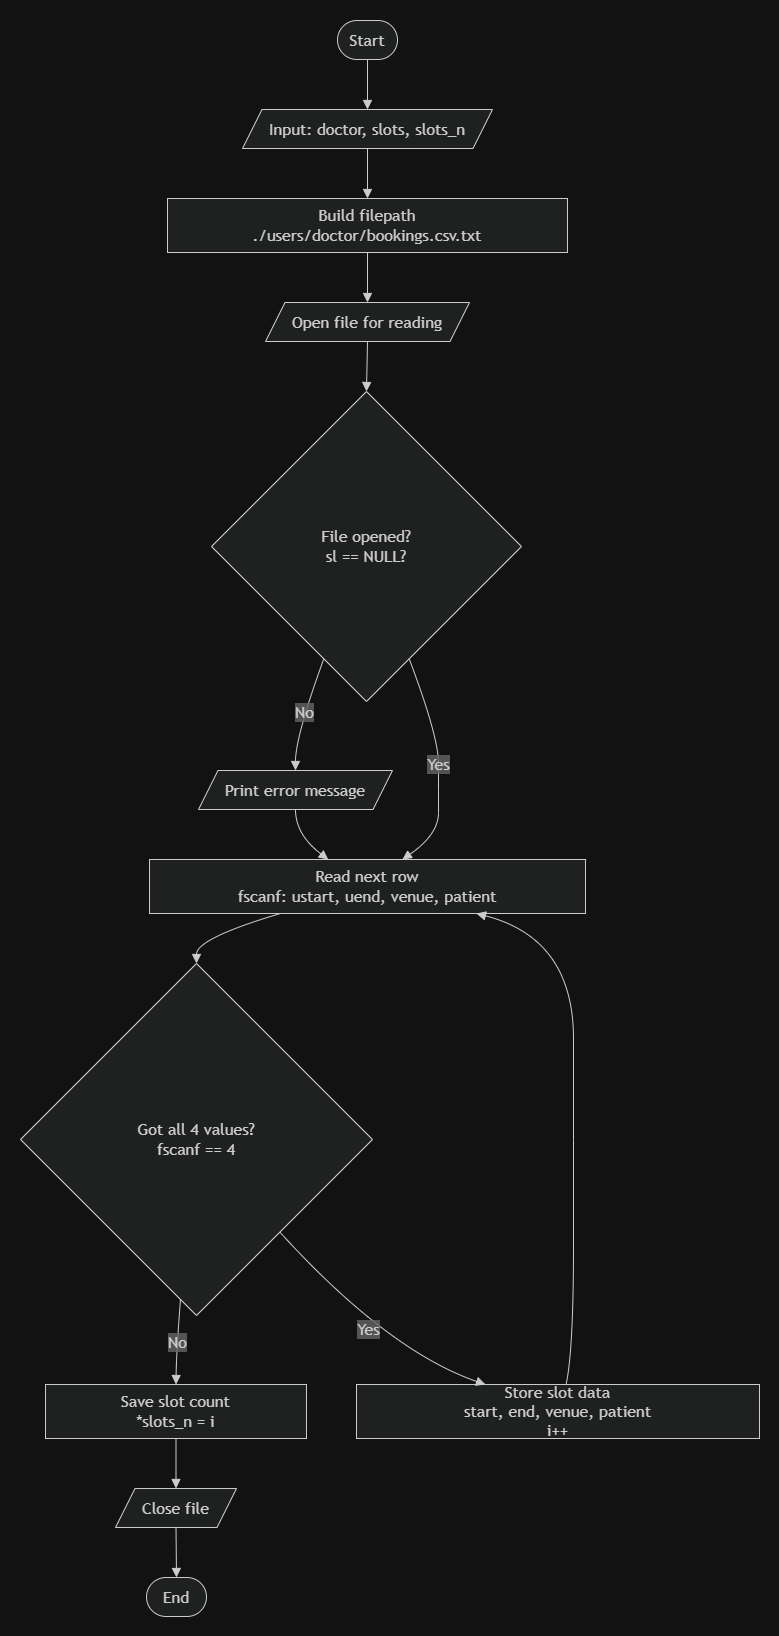

The diagram above was exported from draw.io. Its source (the exported page's mxGraphModel, read from the mxfile embedded in the PNG):
<mxGraphModel dx="1897" dy="2251" grid="1" gridSize="10" guides="1" tooltips="1" connect="1" arrows="1" fold="1" page="1" pageScale="1" pageWidth="850" pageHeight="1100" math="0" shadow="0">
  <root>
    <mxCell id="0" />
    <mxCell id="1" parent="0" />
    <UserObject label="" mermaidData="{&#10;  &quot;data&quot;: &quot;flowchart TD\n    A([Start]) --&gt; B[/Input: doctor, slots, slots_n/]\n    B --&gt; C[Build filepath\\n./users/doctor/bookings.csv.txt]\n    C --&gt; D[/Open file for reading/]\n    D --&gt; E{File opened?\\nsl == NULL?}\n    E -- No --&gt; F[/Print error message/]\n    F --&gt; G[Read next row\\nfscanf: ustart, uend, venue, patient]\n    E -- Yes --&gt; G\n    G --&gt; H{Got all 4 values?\\nfscanf == 4}\n    H -- No --&gt; I[Save slot count\\n*slots_n = i]\n    H -- Yes --&gt; J[Store slot data\\nstart, end, venue, patient\\ni++]\n    J --&gt; G\n    I --&gt; K[/Close file/]\n    K --&gt; L([End])&quot;,&#10;  &quot;config&quot;: null&#10;}" id="LCg-mlbYFkjyECWXMLLK-76">
      <mxCell connectable="0" parent="1" style="group;transparentBounds=1;editIcon=1;lockedGroup=0;groupPadding=20;" vertex="1">
        <mxGeometry as="geometry" />
      </mxCell>
    </UserObject>
    <UserObject label="Start" mermaidId="n:A" mermaidBaseStyle="html=1;rounded=1;whiteSpace=wrap;arcSize=50;strokeWidth=1;fillColor=light-dark(#ECECFF,#1f2020);strokeColor=light-dark(#9370DB,#cccccc);fontColor=light-dark(#333333,#cccccc);fontFamily=Trebuchet MS,Verdana,Arial,sans-serif;fontSize=16;" mermaidBaseValue="Start" id="LCg-mlbYFkjyECWXMLLK-77">
      <mxCell parent="LCg-mlbYFkjyECWXMLLK-76" style="html=1;rounded=1;whiteSpace=wrap;arcSize=50;strokeWidth=1;fillColor=light-dark(#ECECFF,#1f2020);strokeColor=light-dark(#9370DB,#cccccc);fontColor=light-dark(#333333,#cccccc);fontFamily=Trebuchet MS,Verdana,Arial,sans-serif;fontSize=16;" vertex="1">
        <mxGeometry height="39" width="60" x="357" y="40" as="geometry" />
      </mxCell>
    </UserObject>
    <UserObject label="Input: doctor, slots, slots_n" mermaidId="n:B" mermaidBaseStyle="html=1;shape=parallelogram;perimeter=parallelogramPerimeter;fixedSize=1;size=19.5;strokeWidth=1;whiteSpace=wrap;fillColor=light-dark(#ECECFF,#1f2020);strokeColor=light-dark(#9370DB,#cccccc);fontColor=light-dark(#333333,#cccccc);fontFamily=Trebuchet MS,Verdana,Arial,sans-serif;fontSize=16;" mermaidBaseValue="Input: doctor, slots, slots_n" id="LCg-mlbYFkjyECWXMLLK-78">
      <mxCell parent="LCg-mlbYFkjyECWXMLLK-76" style="html=1;shape=parallelogram;perimeter=parallelogramPerimeter;fixedSize=1;size=19.5;strokeWidth=1;whiteSpace=wrap;fillColor=light-dark(#ECECFF,#1f2020);strokeColor=light-dark(#9370DB,#cccccc);fontColor=light-dark(#333333,#cccccc);fontFamily=Trebuchet MS,Verdana,Arial,sans-serif;fontSize=16;" vertex="1">
        <mxGeometry height="39" width="250" x="262" y="129" as="geometry" />
      </mxCell>
    </UserObject>
    <UserObject label="Build filepath&#10;./users/doctor/bookings.csv.txt" mermaidId="n:C" mermaidBaseStyle="html=1;whiteSpace=wrap;strokeWidth=1;fillColor=light-dark(#ECECFF,#1f2020);strokeColor=light-dark(#9370DB,#cccccc);fontColor=light-dark(#333333,#cccccc);fontFamily=Trebuchet MS,Verdana,Arial,sans-serif;fontSize=16;" mermaidBaseValue="Build filepath&#10;./users/doctor/bookings.csv.txt" id="LCg-mlbYFkjyECWXMLLK-79">
      <mxCell parent="LCg-mlbYFkjyECWXMLLK-76" style="html=1;whiteSpace=wrap;strokeWidth=1;fillColor=light-dark(#ECECFF,#1f2020);strokeColor=light-dark(#9370DB,#cccccc);fontColor=light-dark(#333333,#cccccc);fontFamily=Trebuchet MS,Verdana,Arial,sans-serif;fontSize=16;" vertex="1">
        <mxGeometry height="54" width="400" x="187" y="218" as="geometry" />
      </mxCell>
    </UserObject>
    <UserObject label="Open file for reading" mermaidId="n:D" mermaidBaseStyle="html=1;shape=parallelogram;perimeter=parallelogramPerimeter;fixedSize=1;size=19.5;strokeWidth=1;whiteSpace=wrap;fillColor=light-dark(#ECECFF,#1f2020);strokeColor=light-dark(#9370DB,#cccccc);fontColor=light-dark(#333333,#cccccc);fontFamily=Trebuchet MS,Verdana,Arial,sans-serif;fontSize=16;" mermaidBaseValue="Open file for reading" id="LCg-mlbYFkjyECWXMLLK-80">
      <mxCell parent="LCg-mlbYFkjyECWXMLLK-76" style="html=1;shape=parallelogram;perimeter=parallelogramPerimeter;fixedSize=1;size=19.5;strokeWidth=1;whiteSpace=wrap;fillColor=light-dark(#ECECFF,#1f2020);strokeColor=light-dark(#9370DB,#cccccc);fontColor=light-dark(#333333,#cccccc);fontFamily=Trebuchet MS,Verdana,Arial,sans-serif;fontSize=16;" vertex="1">
        <mxGeometry height="39" width="204" x="285" y="322" as="geometry" />
      </mxCell>
    </UserObject>
    <UserObject label="File opened?&#10;sl == NULL?" mermaidId="n:E" mermaidBaseStyle="rhombus;html=1;strokeWidth=1;whiteSpace=wrap;fillColor=light-dark(#ECECFF,#1f2020);strokeColor=light-dark(#9370DB,#cccccc);fontColor=light-dark(#333333,#cccccc);fontFamily=Trebuchet MS,Verdana,Arial,sans-serif;fontSize=16;" mermaidBaseValue="File opened?&#10;sl == NULL?" id="LCg-mlbYFkjyECWXMLLK-81">
      <mxCell parent="LCg-mlbYFkjyECWXMLLK-76" style="rhombus;html=1;strokeWidth=1;whiteSpace=wrap;fillColor=light-dark(#ECECFF,#1f2020);strokeColor=light-dark(#9370DB,#cccccc);fontColor=light-dark(#333333,#cccccc);fontFamily=Trebuchet MS,Verdana,Arial,sans-serif;fontSize=16;" vertex="1">
        <mxGeometry height="310" width="310" x="231" y="411" as="geometry" />
      </mxCell>
    </UserObject>
    <UserObject label="Print error message" mermaidId="n:F" mermaidBaseStyle="html=1;shape=parallelogram;perimeter=parallelogramPerimeter;fixedSize=1;size=19.5;strokeWidth=1;whiteSpace=wrap;fillColor=light-dark(#ECECFF,#1f2020);strokeColor=light-dark(#9370DB,#cccccc);fontColor=light-dark(#333333,#cccccc);fontFamily=Trebuchet MS,Verdana,Arial,sans-serif;fontSize=16;" mermaidBaseValue="Print error message" id="LCg-mlbYFkjyECWXMLLK-82">
      <mxCell parent="LCg-mlbYFkjyECWXMLLK-76" style="html=1;shape=parallelogram;perimeter=parallelogramPerimeter;fixedSize=1;size=19.5;strokeWidth=1;whiteSpace=wrap;fillColor=light-dark(#ECECFF,#1f2020);strokeColor=light-dark(#9370DB,#cccccc);fontColor=light-dark(#333333,#cccccc);fontFamily=Trebuchet MS,Verdana,Arial,sans-serif;fontSize=16;" vertex="1">
        <mxGeometry height="39" width="194" x="218" y="790" as="geometry" />
      </mxCell>
    </UserObject>
    <UserObject label="Read next row&#10;fscanf: ustart, uend, venue, patient" mermaidId="n:G" mermaidBaseStyle="html=1;whiteSpace=wrap;strokeWidth=1;fillColor=light-dark(#ECECFF,#1f2020);strokeColor=light-dark(#9370DB,#cccccc);fontColor=light-dark(#333333,#cccccc);fontFamily=Trebuchet MS,Verdana,Arial,sans-serif;fontSize=16;" mermaidBaseValue="Read next row&#10;fscanf: ustart, uend, venue, patient" id="LCg-mlbYFkjyECWXMLLK-83">
      <mxCell parent="LCg-mlbYFkjyECWXMLLK-76" style="html=1;whiteSpace=wrap;strokeWidth=1;fillColor=light-dark(#ECECFF,#1f2020);strokeColor=light-dark(#9370DB,#cccccc);fontColor=light-dark(#333333,#cccccc);fontFamily=Trebuchet MS,Verdana,Arial,sans-serif;fontSize=16;" vertex="1">
        <mxGeometry height="54" width="436" x="169" y="879" as="geometry" />
      </mxCell>
    </UserObject>
    <UserObject label="Got all 4 values?&#10;fscanf == 4" mermaidId="n:H" mermaidBaseStyle="rhombus;html=1;strokeWidth=1;whiteSpace=wrap;fillColor=light-dark(#ECECFF,#1f2020);strokeColor=light-dark(#9370DB,#cccccc);fontColor=light-dark(#333333,#cccccc);fontFamily=Trebuchet MS,Verdana,Arial,sans-serif;fontSize=16;" mermaidBaseValue="Got all 4 values?&#10;fscanf == 4" id="LCg-mlbYFkjyECWXMLLK-84">
      <mxCell parent="LCg-mlbYFkjyECWXMLLK-76" style="rhombus;html=1;strokeWidth=1;whiteSpace=wrap;fillColor=light-dark(#ECECFF,#1f2020);strokeColor=light-dark(#9370DB,#cccccc);fontColor=light-dark(#333333,#cccccc);fontFamily=Trebuchet MS,Verdana,Arial,sans-serif;fontSize=16;" vertex="1">
        <mxGeometry height="352" width="352" x="40" y="983" as="geometry" />
      </mxCell>
    </UserObject>
    <UserObject label="Save slot count&#10;*slots_n = i" mermaidId="n:I" mermaidBaseStyle="html=1;whiteSpace=wrap;strokeWidth=1;fillColor=light-dark(#ECECFF,#1f2020);strokeColor=light-dark(#9370DB,#cccccc);fontColor=light-dark(#333333,#cccccc);fontFamily=Trebuchet MS,Verdana,Arial,sans-serif;fontSize=16;" mermaidBaseValue="Save slot count&#10;*slots_n = i" id="LCg-mlbYFkjyECWXMLLK-85">
      <mxCell parent="LCg-mlbYFkjyECWXMLLK-76" style="html=1;whiteSpace=wrap;strokeWidth=1;fillColor=light-dark(#ECECFF,#1f2020);strokeColor=light-dark(#9370DB,#cccccc);fontColor=light-dark(#333333,#cccccc);fontFamily=Trebuchet MS,Verdana,Arial,sans-serif;fontSize=16;" vertex="1">
        <mxGeometry height="54" width="261" x="65" y="1404" as="geometry" />
      </mxCell>
    </UserObject>
    <UserObject label="Store slot data&#10;start, end, venue, patient&#10;i++" mermaidId="n:J" mermaidBaseStyle="html=1;whiteSpace=wrap;strokeWidth=1;fillColor=light-dark(#ECECFF,#1f2020);strokeColor=light-dark(#9370DB,#cccccc);fontColor=light-dark(#333333,#cccccc);fontFamily=Trebuchet MS,Verdana,Arial,sans-serif;fontSize=16;" mermaidBaseValue="Store slot data&#10;start, end, venue, patient&#10;i++" id="LCg-mlbYFkjyECWXMLLK-86">
      <mxCell parent="LCg-mlbYFkjyECWXMLLK-76" style="html=1;whiteSpace=wrap;strokeWidth=1;fillColor=light-dark(#ECECFF,#1f2020);strokeColor=light-dark(#9370DB,#cccccc);fontColor=light-dark(#333333,#cccccc);fontFamily=Trebuchet MS,Verdana,Arial,sans-serif;fontSize=16;" vertex="1">
        <mxGeometry height="54" width="403" x="376" y="1404" as="geometry" />
      </mxCell>
    </UserObject>
    <UserObject label="Close file" mermaidId="n:K" mermaidBaseStyle="html=1;shape=parallelogram;perimeter=parallelogramPerimeter;fixedSize=1;size=19.5;strokeWidth=1;whiteSpace=wrap;fillColor=light-dark(#ECECFF,#1f2020);strokeColor=light-dark(#9370DB,#cccccc);fontColor=light-dark(#333333,#cccccc);fontFamily=Trebuchet MS,Verdana,Arial,sans-serif;fontSize=16;" mermaidBaseValue="Close file" id="LCg-mlbYFkjyECWXMLLK-87">
      <mxCell parent="LCg-mlbYFkjyECWXMLLK-76" style="html=1;shape=parallelogram;perimeter=parallelogramPerimeter;fixedSize=1;size=19.5;strokeWidth=1;whiteSpace=wrap;fillColor=light-dark(#ECECFF,#1f2020);strokeColor=light-dark(#9370DB,#cccccc);fontColor=light-dark(#333333,#cccccc);fontFamily=Trebuchet MS,Verdana,Arial,sans-serif;fontSize=16;" vertex="1">
        <mxGeometry height="39" width="121" x="135" y="1508" as="geometry" />
      </mxCell>
    </UserObject>
    <UserObject label="End" mermaidId="n:L" mermaidBaseStyle="html=1;rounded=1;whiteSpace=wrap;arcSize=50;strokeWidth=1;fillColor=light-dark(#ECECFF,#1f2020);strokeColor=light-dark(#9370DB,#cccccc);fontColor=light-dark(#333333,#cccccc);fontFamily=Trebuchet MS,Verdana,Arial,sans-serif;fontSize=16;" mermaidBaseValue="End" id="LCg-mlbYFkjyECWXMLLK-88">
      <mxCell parent="LCg-mlbYFkjyECWXMLLK-76" style="html=1;rounded=1;whiteSpace=wrap;arcSize=50;strokeWidth=1;fillColor=light-dark(#ECECFF,#1f2020);strokeColor=light-dark(#9370DB,#cccccc);fontColor=light-dark(#333333,#cccccc);fontFamily=Trebuchet MS,Verdana,Arial,sans-serif;fontSize=16;" vertex="1">
        <mxGeometry height="39" width="60" x="166" y="1597" as="geometry" />
      </mxCell>
    </UserObject>
    <UserObject label="" mermaidId="e:A-&gt;B#0" mermaidBaseStyle="curved=1;startArrow=none;endArrow=block;endSize=7;strokeColor=light-dark(#333333,#cccccc);exitX=0.5;exitY=1;entryX=0.5;entryY=0;" mermaidBaseValue="" id="LCg-mlbYFkjyECWXMLLK-89">
      <mxCell edge="1" parent="LCg-mlbYFkjyECWXMLLK-76" source="LCg-mlbYFkjyECWXMLLK-77" style="curved=1;startArrow=none;endArrow=block;endSize=7;strokeColor=light-dark(#333333,#cccccc);exitX=0.5;exitY=1;entryX=0.5;entryY=0;rounded=0;" target="LCg-mlbYFkjyECWXMLLK-78">
        <mxGeometry relative="1" as="geometry">
          <Array as="points" />
        </mxGeometry>
      </mxCell>
    </UserObject>
    <UserObject label="" mermaidId="e:B-&gt;C#0" mermaidBaseStyle="curved=1;startArrow=none;endArrow=block;endSize=7;strokeColor=light-dark(#333333,#cccccc);exitX=0.5;exitY=1;entryX=0.5;entryY=0;" mermaidBaseValue="" id="LCg-mlbYFkjyECWXMLLK-90">
      <mxCell edge="1" parent="LCg-mlbYFkjyECWXMLLK-76" source="LCg-mlbYFkjyECWXMLLK-78" style="curved=1;startArrow=none;endArrow=block;endSize=7;strokeColor=light-dark(#333333,#cccccc);exitX=0.5;exitY=1;entryX=0.5;entryY=0;rounded=0;" target="LCg-mlbYFkjyECWXMLLK-79">
        <mxGeometry relative="1" as="geometry">
          <Array as="points" />
        </mxGeometry>
      </mxCell>
    </UserObject>
    <UserObject label="" mermaidId="e:C-&gt;D#0" mermaidBaseStyle="curved=1;startArrow=none;endArrow=block;endSize=7;strokeColor=light-dark(#333333,#cccccc);exitX=0.5;exitY=1;entryX=0.5;entryY=0;" mermaidBaseValue="" id="LCg-mlbYFkjyECWXMLLK-91">
      <mxCell edge="1" parent="LCg-mlbYFkjyECWXMLLK-76" source="LCg-mlbYFkjyECWXMLLK-79" style="curved=1;startArrow=none;endArrow=block;endSize=7;strokeColor=light-dark(#333333,#cccccc);exitX=0.5;exitY=1;entryX=0.5;entryY=0;rounded=0;" target="LCg-mlbYFkjyECWXMLLK-80">
        <mxGeometry relative="1" as="geometry">
          <Array as="points" />
        </mxGeometry>
      </mxCell>
    </UserObject>
    <UserObject label="" mermaidId="e:D-&gt;E#0" mermaidBaseStyle="curved=1;startArrow=none;endArrow=block;endSize=7;strokeColor=light-dark(#333333,#cccccc);exitX=0.5;exitY=1;entryX=0.5;entryY=0;" mermaidBaseValue="" id="LCg-mlbYFkjyECWXMLLK-92">
      <mxCell edge="1" parent="LCg-mlbYFkjyECWXMLLK-76" source="LCg-mlbYFkjyECWXMLLK-80" style="curved=1;startArrow=none;endArrow=block;endSize=7;strokeColor=light-dark(#333333,#cccccc);exitX=0.5;exitY=1;entryX=0.5;entryY=0;rounded=0;" target="LCg-mlbYFkjyECWXMLLK-81">
        <mxGeometry relative="1" as="geometry">
          <Array as="points" />
        </mxGeometry>
      </mxCell>
    </UserObject>
    <UserObject label="No" mermaidId="e:E-&gt;F#0" mermaidBaseStyle="curved=1;startArrow=none;endArrow=block;endSize=7;strokeColor=light-dark(#333333,#cccccc);html=1;fontSize=16;labelBackgroundColor=light-dark(#E8E8E88D,#2a2a2a8D);fontFamily=Trebuchet MS,Verdana,Arial,sans-serif;fontColor=light-dark(#333333,#cccccc);exitX=0.31;exitY=1;entryX=0.5;entryY=0;" mermaidBaseValue="No" id="LCg-mlbYFkjyECWXMLLK-93">
      <mxCell edge="1" parent="LCg-mlbYFkjyECWXMLLK-76" source="LCg-mlbYFkjyECWXMLLK-81" style="curved=1;startArrow=none;endArrow=block;endSize=7;strokeColor=light-dark(#333333,#cccccc);html=1;fontSize=16;labelBackgroundColor=light-dark(#E8E8E88D,#2a2a2a8D);fontFamily=Trebuchet MS,Verdana,Arial,sans-serif;fontColor=light-dark(#333333,#cccccc);exitX=0.31;exitY=1;entryX=0.5;entryY=0;rounded=0;" target="LCg-mlbYFkjyECWXMLLK-82">
        <mxGeometry relative="1" as="geometry">
          <Array as="points">
            <mxPoint x="315" y="756" />
          </Array>
        </mxGeometry>
      </mxCell>
    </UserObject>
    <UserObject label="" mermaidId="e:F-&gt;G#0" mermaidBaseStyle="curved=1;startArrow=none;endArrow=block;endSize=7;strokeColor=light-dark(#333333,#cccccc);exitX=0.5;exitY=1;entryX=0.41;entryY=0;" mermaidBaseValue="" id="LCg-mlbYFkjyECWXMLLK-94">
      <mxCell edge="1" parent="LCg-mlbYFkjyECWXMLLK-76" source="LCg-mlbYFkjyECWXMLLK-82" style="curved=1;startArrow=none;endArrow=block;endSize=7;strokeColor=light-dark(#333333,#cccccc);exitX=0.5;exitY=1;entryX=0.41;entryY=0;rounded=0;" target="LCg-mlbYFkjyECWXMLLK-83">
        <mxGeometry relative="1" as="geometry">
          <Array as="points">
            <mxPoint x="315" y="854" />
          </Array>
        </mxGeometry>
      </mxCell>
    </UserObject>
    <UserObject label="Yes" mermaidId="e:E-&gt;G#0" mermaidBaseStyle="curved=1;startArrow=none;endArrow=block;endSize=7;strokeColor=light-dark(#333333,#cccccc);html=1;fontSize=16;labelBackgroundColor=light-dark(#E8E8E88D,#2a2a2a8D);fontFamily=Trebuchet MS,Verdana,Arial,sans-serif;fontColor=light-dark(#333333,#cccccc);exitX=0.69;exitY=1;entryX=0.58;entryY=0;" mermaidBaseValue="Yes" id="LCg-mlbYFkjyECWXMLLK-95">
      <mxCell edge="1" parent="LCg-mlbYFkjyECWXMLLK-76" source="LCg-mlbYFkjyECWXMLLK-81" style="curved=1;startArrow=none;endArrow=block;endSize=7;strokeColor=light-dark(#333333,#cccccc);html=1;fontSize=16;labelBackgroundColor=light-dark(#E8E8E88D,#2a2a2a8D);fontFamily=Trebuchet MS,Verdana,Arial,sans-serif;fontColor=light-dark(#333333,#cccccc);exitX=0.69;exitY=1;entryX=0.58;entryY=0;rounded=0;" target="LCg-mlbYFkjyECWXMLLK-83">
        <mxGeometry relative="1" as="geometry">
          <Array as="points">
            <mxPoint x="458" y="756" />
            <mxPoint x="458" y="810" />
            <mxPoint x="458" y="854" />
          </Array>
        </mxGeometry>
      </mxCell>
    </UserObject>
    <UserObject label="" mermaidId="e:G-&gt;H#0" mermaidBaseStyle="curved=1;startArrow=none;endArrow=block;endSize=7;strokeColor=light-dark(#333333,#cccccc);exitX=0.3;exitY=1;entryX=0.5;entryY=0;" mermaidBaseValue="" id="LCg-mlbYFkjyECWXMLLK-96">
      <mxCell edge="1" parent="LCg-mlbYFkjyECWXMLLK-76" source="LCg-mlbYFkjyECWXMLLK-83" style="curved=1;startArrow=none;endArrow=block;endSize=7;strokeColor=light-dark(#333333,#cccccc);exitX=0.3;exitY=1;entryX=0.5;entryY=0;rounded=0;" target="LCg-mlbYFkjyECWXMLLK-84">
        <mxGeometry relative="1" as="geometry">
          <Array as="points">
            <mxPoint x="216" y="958" />
          </Array>
        </mxGeometry>
      </mxCell>
    </UserObject>
    <UserObject label="No" mermaidId="e:H-&gt;I#0" mermaidBaseStyle="curved=1;startArrow=none;endArrow=block;endSize=7;strokeColor=light-dark(#333333,#cccccc);html=1;fontSize=16;labelBackgroundColor=light-dark(#E8E8E88D,#2a2a2a8D);fontFamily=Trebuchet MS,Verdana,Arial,sans-serif;fontColor=light-dark(#333333,#cccccc);exitX=0.45;exitY=1;entryX=0.5;entryY=0;" mermaidBaseValue="No" id="LCg-mlbYFkjyECWXMLLK-97">
      <mxCell edge="1" parent="LCg-mlbYFkjyECWXMLLK-76" source="LCg-mlbYFkjyECWXMLLK-84" style="curved=1;startArrow=none;endArrow=block;endSize=7;strokeColor=light-dark(#333333,#cccccc);html=1;fontSize=16;labelBackgroundColor=light-dark(#E8E8E88D,#2a2a2a8D);fontFamily=Trebuchet MS,Verdana,Arial,sans-serif;fontColor=light-dark(#333333,#cccccc);exitX=0.45;exitY=1;entryX=0.5;entryY=0;rounded=0;" target="LCg-mlbYFkjyECWXMLLK-85">
        <mxGeometry relative="1" as="geometry">
          <Array as="points">
            <mxPoint x="196" y="1370" />
          </Array>
        </mxGeometry>
      </mxCell>
    </UserObject>
    <UserObject label="Yes" mermaidId="e:H-&gt;J#0" mermaidBaseStyle="curved=1;startArrow=none;endArrow=block;endSize=7;strokeColor=light-dark(#333333,#cccccc);html=1;fontSize=16;labelBackgroundColor=light-dark(#E8E8E88D,#2a2a2a8D);fontFamily=Trebuchet MS,Verdana,Arial,sans-serif;fontColor=light-dark(#333333,#cccccc);exitX=0.95;exitY=1;entryX=0.32;entryY=0;" mermaidBaseValue="Yes" id="LCg-mlbYFkjyECWXMLLK-98">
      <mxCell edge="1" parent="LCg-mlbYFkjyECWXMLLK-76" source="LCg-mlbYFkjyECWXMLLK-84" style="curved=1;startArrow=none;endArrow=block;endSize=7;strokeColor=light-dark(#333333,#cccccc);html=1;fontSize=16;labelBackgroundColor=light-dark(#E8E8E88D,#2a2a2a8D);fontFamily=Trebuchet MS,Verdana,Arial,sans-serif;fontColor=light-dark(#333333,#cccccc);exitX=0.95;exitY=1;entryX=0.32;entryY=0;rounded=0;" target="LCg-mlbYFkjyECWXMLLK-86">
        <mxGeometry relative="1" as="geometry">
          <Array as="points">
            <mxPoint x="407" y="1370" />
          </Array>
        </mxGeometry>
      </mxCell>
    </UserObject>
    <UserObject label="" mermaidId="e:J-&gt;G#0" mermaidBaseStyle="curved=1;startArrow=none;endArrow=block;endSize=7;strokeColor=light-dark(#333333,#cccccc);exitX=0.52;exitY=0;entryX=0.75;entryY=1;" mermaidBaseValue="" id="LCg-mlbYFkjyECWXMLLK-99">
      <mxCell edge="1" parent="LCg-mlbYFkjyECWXMLLK-76" source="LCg-mlbYFkjyECWXMLLK-86" style="curved=1;startArrow=none;endArrow=block;endSize=7;strokeColor=light-dark(#333333,#cccccc);exitX=0.52;exitY=0;entryX=0.75;entryY=1;rounded=0;" target="LCg-mlbYFkjyECWXMLLK-83">
        <mxGeometry relative="1" as="geometry">
          <Array as="points">
            <mxPoint x="593" y="1370" />
            <mxPoint x="593" y="1159" />
            <mxPoint x="593" y="958" />
          </Array>
        </mxGeometry>
      </mxCell>
    </UserObject>
    <UserObject label="" mermaidId="e:I-&gt;K#0" mermaidBaseStyle="curved=1;startArrow=none;endArrow=block;endSize=7;strokeColor=light-dark(#333333,#cccccc);exitX=0.5;exitY=1;entryX=0.5;entryY=0;" mermaidBaseValue="" id="LCg-mlbYFkjyECWXMLLK-100">
      <mxCell edge="1" parent="LCg-mlbYFkjyECWXMLLK-76" source="LCg-mlbYFkjyECWXMLLK-85" style="curved=1;startArrow=none;endArrow=block;endSize=7;strokeColor=light-dark(#333333,#cccccc);exitX=0.5;exitY=1;entryX=0.5;entryY=0;rounded=0;" target="LCg-mlbYFkjyECWXMLLK-87">
        <mxGeometry relative="1" as="geometry">
          <Array as="points" />
        </mxGeometry>
      </mxCell>
    </UserObject>
    <UserObject label="" mermaidId="e:K-&gt;L#0" mermaidBaseStyle="curved=1;startArrow=none;endArrow=block;endSize=7;strokeColor=light-dark(#333333,#cccccc);exitX=0.5;exitY=1;entryX=0.5;entryY=0;" mermaidBaseValue="" id="LCg-mlbYFkjyECWXMLLK-101">
      <mxCell edge="1" parent="LCg-mlbYFkjyECWXMLLK-76" source="LCg-mlbYFkjyECWXMLLK-87" style="curved=1;startArrow=none;endArrow=block;endSize=7;strokeColor=light-dark(#333333,#cccccc);exitX=0.5;exitY=1;entryX=0.5;entryY=0;rounded=0;" target="LCg-mlbYFkjyECWXMLLK-88">
        <mxGeometry relative="1" as="geometry">
          <Array as="points" />
        </mxGeometry>
      </mxCell>
    </UserObject>
  </root>
</mxGraphModel>